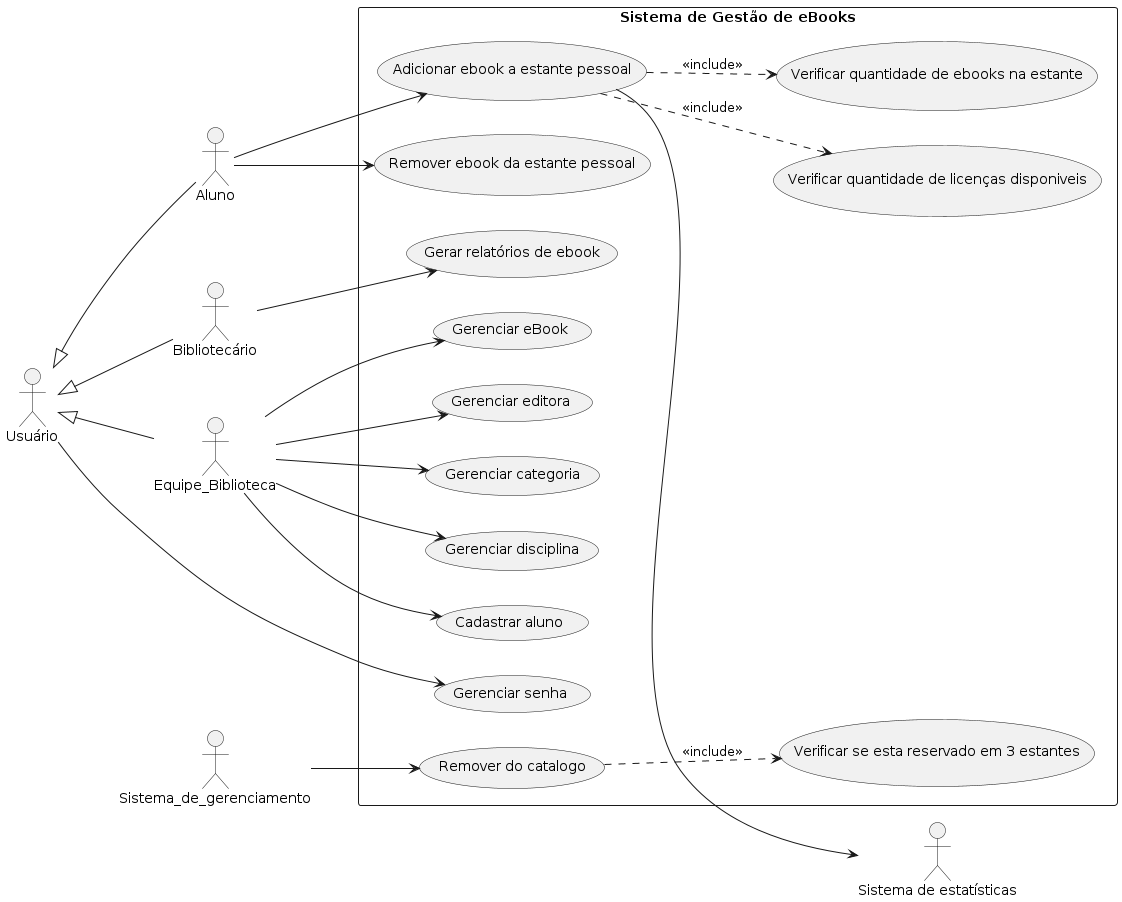

The diagram above was rendered by PlantUML. Its source (embedded in the PNG):
@startuml
left to right direction
skinparam packageStyle rectangle

actor "Usuário" as Usuario
actor Aluno
actor "Bibliotecário" as Bibliotecario
actor Equipe_Biblioteca
actor Sistema_de_gerenciamento
actor "Sistema de estatísticas" as Sistema_de_estatisticas

rectangle "Sistema de Gestão de eBooks" {
  usecase "Gerenciar senha" as UC01
  usecase "Adicionar ebook a estante pessoal" as UC02
  usecase "Remover ebook da estante pessoal" as UC03
  usecase "Gerar relatórios de ebook" as UC04
  usecase "Gerenciar eBook" as UC05
  usecase "Gerenciar editora" as UC06
  usecase "Gerenciar categoria" as UC07
  usecase "Gerenciar disciplina" as UC08
  usecase "Remover do catalogo" as UC09
  usecase "Verificar se esta reservado em 3 estantes" as UC10
  usecase "Verificar quantidade de ebooks na estante" as UC11
  usecase "Verificar quantidade de licenças disponiveis" as UC12
  usecase "Cadastrar aluno" as UC13
}

Usuario <|-- Equipe_Biblioteca 
Usuario <|-- Bibliotecario 
Usuario <|-- Aluno 

Usuario --> (UC01)

Equipe_Biblioteca --> (UC05)
Equipe_Biblioteca --> (UC06)
Equipe_Biblioteca --> (UC07)
Equipe_Biblioteca --> (UC08)
Equipe_Biblioteca --> (UC13)

Bibliotecario --> (UC04)

Aluno --> (UC02)
(UC02)..> (UC11) : <<include>>
(UC02)..> (UC12) : <<include>>
(UC02)--> Sistema_de_estatisticas
Aluno --> (UC03)

Sistema_de_gerenciamento --> (UC09)
(UC09)..> (UC10) : <<include>>
@enduml